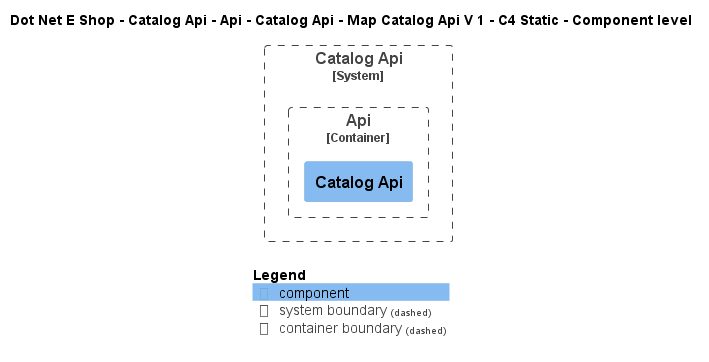

The diagram above was rendered by PlantUML. Its source (embedded in the PNG):
@startuml
!include ..\..\..\..\..\..\..\..\..\.c4s\C4_Component.puml

AddElementTag("c4interflow:lifecycle:new", $bgColor=green, $fontColor=#ffffff, $borderColor=green, $shadowing="False")
AddElementTag("c4interflow:lifecycle:changed", $bgColor=orange, $fontColor=#ffffff, $borderColor=orange, $shadowing="False")
AddElementTag("c4interflow:lifecycle:removed", $bgColor=red, $fontColor=#ffffff, $borderColor=red, $shadowing="False")

AddRelTag("c4interflow:lifecycle:new", $textColor=green, $lineColor=green)
AddRelTag("c4interflow:lifecycle:changed", $textColor=orange, $lineColor=orange)
AddRelTag("c4interflow:lifecycle:removed", $textColor=red, $lineColor=red)

SHOW_PERSON_PORTRAIT()
LAYOUT_TOP_DOWN()

skinparam linetype polyline

title Dot Net E Shop - Catalog Api - Api - Catalog Api - Map Catalog Api V 1 - C4 Static - Component level


System_Boundary(DotNetEShop.SoftwareSystems.CatalogApi, "Catalog Api") {
    
Container_Boundary(DotNetEShop.SoftwareSystems.CatalogApi.Containers.Api, "Api") {
    Component(DotNetEShop.SoftwareSystems.CatalogApi.Containers.Api.Components.CatalogApi, "Catalog Api", "", "")
}
}



SHOW_LEGEND()
@enduml